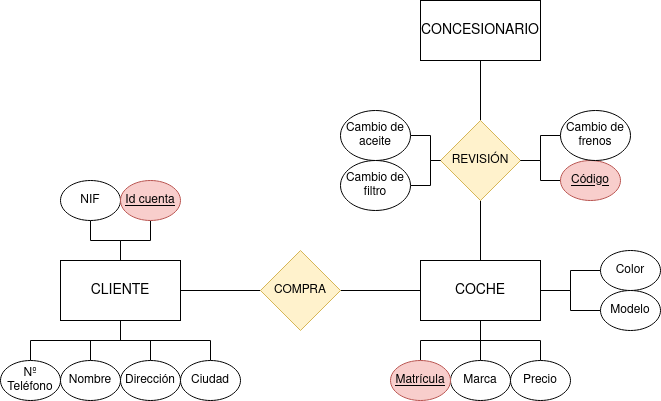

The diagram above was exported from draw.io. Its source (the exported page's mxGraphModel, read from the mxfile embedded in the PNG):
<mxGraphModel dx="1434" dy="752" grid="1" gridSize="10" guides="1" tooltips="1" connect="1" arrows="1" fold="1" page="1" pageScale="1" pageWidth="827" pageHeight="1169" math="0" shadow="0">
  <root>
    <mxCell id="0" />
    <mxCell id="1" parent="0" />
    <mxCell id="t_w9ClYHNBa6RBWwoFuC-1" value="COCHE" style="rounded=0;whiteSpace=wrap;html=1;fontSize=14;" vertex="1" parent="1">
      <mxGeometry x="470" y="480" width="120" height="60" as="geometry" />
    </mxCell>
    <mxCell id="t_w9ClYHNBa6RBWwoFuC-30" value="" style="edgeStyle=orthogonalEdgeStyle;rounded=0;orthogonalLoop=1;jettySize=auto;html=1;endArrow=none;endFill=0;" edge="1" parent="1" source="t_w9ClYHNBa6RBWwoFuC-2" target="t_w9ClYHNBa6RBWwoFuC-1">
      <mxGeometry relative="1" as="geometry" />
    </mxCell>
    <mxCell id="t_w9ClYHNBa6RBWwoFuC-2" value="Modelo" style="ellipse;whiteSpace=wrap;html=1;" vertex="1" parent="1">
      <mxGeometry x="650" y="510" width="60" height="40" as="geometry" />
    </mxCell>
    <mxCell id="t_w9ClYHNBa6RBWwoFuC-26" value="" style="edgeStyle=orthogonalEdgeStyle;rounded=0;orthogonalLoop=1;jettySize=auto;html=1;endArrow=none;endFill=0;" edge="1" parent="1" source="t_w9ClYHNBa6RBWwoFuC-3" target="t_w9ClYHNBa6RBWwoFuC-1">
      <mxGeometry relative="1" as="geometry" />
    </mxCell>
    <mxCell id="t_w9ClYHNBa6RBWwoFuC-3" value="Marca" style="ellipse;whiteSpace=wrap;html=1;" vertex="1" parent="1">
      <mxGeometry x="500" y="580" width="60" height="40" as="geometry" />
    </mxCell>
    <mxCell id="t_w9ClYHNBa6RBWwoFuC-29" value="" style="edgeStyle=orthogonalEdgeStyle;rounded=0;orthogonalLoop=1;jettySize=auto;html=1;endArrow=none;endFill=0;" edge="1" parent="1" source="t_w9ClYHNBa6RBWwoFuC-4" target="t_w9ClYHNBa6RBWwoFuC-1">
      <mxGeometry relative="1" as="geometry" />
    </mxCell>
    <mxCell id="t_w9ClYHNBa6RBWwoFuC-4" value="Precio" style="ellipse;whiteSpace=wrap;html=1;" vertex="1" parent="1">
      <mxGeometry x="560" y="580" width="60" height="40" as="geometry" />
    </mxCell>
    <mxCell id="t_w9ClYHNBa6RBWwoFuC-27" value="" style="edgeStyle=orthogonalEdgeStyle;rounded=0;orthogonalLoop=1;jettySize=auto;html=1;endArrow=none;endFill=0;" edge="1" parent="1" source="t_w9ClYHNBa6RBWwoFuC-5" target="t_w9ClYHNBa6RBWwoFuC-1">
      <mxGeometry relative="1" as="geometry" />
    </mxCell>
    <mxCell id="t_w9ClYHNBa6RBWwoFuC-5" value="Matrícula" style="ellipse;whiteSpace=wrap;html=1;fillColor=#f8cecc;strokeColor=#b85450;fontStyle=4" vertex="1" parent="1">
      <mxGeometry x="440" y="580" width="60" height="40" as="geometry" />
    </mxCell>
    <mxCell id="t_w9ClYHNBa6RBWwoFuC-24" value="" style="edgeStyle=orthogonalEdgeStyle;rounded=0;orthogonalLoop=1;jettySize=auto;html=1;endArrow=none;endFill=0;" edge="1" parent="1" source="t_w9ClYHNBa6RBWwoFuC-6" target="t_w9ClYHNBa6RBWwoFuC-1">
      <mxGeometry relative="1" as="geometry" />
    </mxCell>
    <mxCell id="t_w9ClYHNBa6RBWwoFuC-6" value="Color" style="ellipse;whiteSpace=wrap;html=1;" vertex="1" parent="1">
      <mxGeometry x="650" y="470" width="60" height="40" as="geometry" />
    </mxCell>
    <mxCell id="t_w9ClYHNBa6RBWwoFuC-7" value="CLIENTE" style="rounded=0;whiteSpace=wrap;html=1;fontSize=14;" vertex="1" parent="1">
      <mxGeometry x="110" y="480" width="120" height="60" as="geometry" />
    </mxCell>
    <mxCell id="t_w9ClYHNBa6RBWwoFuC-37" value="" style="edgeStyle=orthogonalEdgeStyle;rounded=0;orthogonalLoop=1;jettySize=auto;html=1;endArrow=none;endFill=0;" edge="1" parent="1" source="t_w9ClYHNBa6RBWwoFuC-8" target="t_w9ClYHNBa6RBWwoFuC-7">
      <mxGeometry relative="1" as="geometry" />
    </mxCell>
    <mxCell id="t_w9ClYHNBa6RBWwoFuC-8" value="NIF" style="ellipse;whiteSpace=wrap;html=1;fontStyle=0" vertex="1" parent="1">
      <mxGeometry x="110" y="400" width="60" height="40" as="geometry" />
    </mxCell>
    <mxCell id="t_w9ClYHNBa6RBWwoFuC-32" value="" style="edgeStyle=orthogonalEdgeStyle;rounded=0;orthogonalLoop=1;jettySize=auto;html=1;endArrow=none;endFill=0;" edge="1" parent="1" source="t_w9ClYHNBa6RBWwoFuC-9" target="t_w9ClYHNBa6RBWwoFuC-7">
      <mxGeometry relative="1" as="geometry" />
    </mxCell>
    <mxCell id="t_w9ClYHNBa6RBWwoFuC-9" value="Nombre" style="ellipse;whiteSpace=wrap;html=1;" vertex="1" parent="1">
      <mxGeometry x="110" y="580" width="60" height="40" as="geometry" />
    </mxCell>
    <mxCell id="t_w9ClYHNBa6RBWwoFuC-31" value="" style="edgeStyle=orthogonalEdgeStyle;rounded=0;orthogonalLoop=1;jettySize=auto;html=1;endArrow=none;endFill=0;" edge="1" parent="1" source="t_w9ClYHNBa6RBWwoFuC-10" target="t_w9ClYHNBa6RBWwoFuC-7">
      <mxGeometry relative="1" as="geometry" />
    </mxCell>
    <mxCell id="t_w9ClYHNBa6RBWwoFuC-10" value="Dirección" style="ellipse;whiteSpace=wrap;html=1;" vertex="1" parent="1">
      <mxGeometry x="170" y="580" width="60" height="40" as="geometry" />
    </mxCell>
    <mxCell id="t_w9ClYHNBa6RBWwoFuC-33" value="" style="edgeStyle=orthogonalEdgeStyle;rounded=0;orthogonalLoop=1;jettySize=auto;html=1;endArrow=none;endFill=0;" edge="1" parent="1" source="t_w9ClYHNBa6RBWwoFuC-11" target="t_w9ClYHNBa6RBWwoFuC-7">
      <mxGeometry relative="1" as="geometry" />
    </mxCell>
    <mxCell id="t_w9ClYHNBa6RBWwoFuC-11" value="Ciudad" style="ellipse;whiteSpace=wrap;html=1;" vertex="1" parent="1">
      <mxGeometry x="230" y="580" width="60" height="40" as="geometry" />
    </mxCell>
    <mxCell id="t_w9ClYHNBa6RBWwoFuC-34" value="" style="edgeStyle=orthogonalEdgeStyle;rounded=0;orthogonalLoop=1;jettySize=auto;html=1;endArrow=none;endFill=0;" edge="1" parent="1" source="t_w9ClYHNBa6RBWwoFuC-12" target="t_w9ClYHNBa6RBWwoFuC-7">
      <mxGeometry relative="1" as="geometry" />
    </mxCell>
    <mxCell id="t_w9ClYHNBa6RBWwoFuC-12" value="Nº Teléfono" style="ellipse;whiteSpace=wrap;html=1;" vertex="1" parent="1">
      <mxGeometry x="50" y="580" width="60" height="40" as="geometry" />
    </mxCell>
    <mxCell id="t_w9ClYHNBa6RBWwoFuC-36" value="" style="edgeStyle=orthogonalEdgeStyle;rounded=0;orthogonalLoop=1;jettySize=auto;html=1;endArrow=none;endFill=0;" edge="1" parent="1" source="t_w9ClYHNBa6RBWwoFuC-13" target="t_w9ClYHNBa6RBWwoFuC-7">
      <mxGeometry relative="1" as="geometry" />
    </mxCell>
    <mxCell id="t_w9ClYHNBa6RBWwoFuC-13" value="Id cuenta" style="ellipse;whiteSpace=wrap;html=1;fillColor=#f8cecc;strokeColor=#b85450;fontStyle=4" vertex="1" parent="1">
      <mxGeometry x="170" y="400" width="60" height="40" as="geometry" />
    </mxCell>
    <mxCell id="t_w9ClYHNBa6RBWwoFuC-15" value="CONCESIONARIO" style="rounded=0;whiteSpace=wrap;html=1;fontSize=14;" vertex="1" parent="1">
      <mxGeometry x="470" y="220" width="120" height="60" as="geometry" />
    </mxCell>
    <mxCell id="t_w9ClYHNBa6RBWwoFuC-19" value="" style="edgeStyle=orthogonalEdgeStyle;rounded=0;orthogonalLoop=1;jettySize=auto;html=1;endArrow=none;endFill=0;" edge="1" parent="1" source="t_w9ClYHNBa6RBWwoFuC-16" target="t_w9ClYHNBa6RBWwoFuC-1">
      <mxGeometry relative="1" as="geometry" />
    </mxCell>
    <mxCell id="t_w9ClYHNBa6RBWwoFuC-20" value="" style="edgeStyle=orthogonalEdgeStyle;rounded=0;orthogonalLoop=1;jettySize=auto;html=1;endArrow=none;endFill=0;" edge="1" parent="1" source="t_w9ClYHNBa6RBWwoFuC-16" target="t_w9ClYHNBa6RBWwoFuC-7">
      <mxGeometry relative="1" as="geometry" />
    </mxCell>
    <mxCell id="t_w9ClYHNBa6RBWwoFuC-16" value="COMPRA" style="rhombus;whiteSpace=wrap;html=1;fillColor=#fff2cc;strokeColor=#d6b656;" vertex="1" parent="1">
      <mxGeometry x="310" y="470" width="80" height="80" as="geometry" />
    </mxCell>
    <mxCell id="t_w9ClYHNBa6RBWwoFuC-21" value="" style="edgeStyle=orthogonalEdgeStyle;rounded=0;orthogonalLoop=1;jettySize=auto;html=1;endArrow=none;endFill=0;" edge="1" parent="1" source="t_w9ClYHNBa6RBWwoFuC-18" target="t_w9ClYHNBa6RBWwoFuC-15">
      <mxGeometry relative="1" as="geometry" />
    </mxCell>
    <mxCell id="t_w9ClYHNBa6RBWwoFuC-22" value="" style="edgeStyle=orthogonalEdgeStyle;rounded=0;orthogonalLoop=1;jettySize=auto;html=1;endArrow=none;endFill=0;" edge="1" parent="1" source="t_w9ClYHNBa6RBWwoFuC-18" target="t_w9ClYHNBa6RBWwoFuC-1">
      <mxGeometry relative="1" as="geometry" />
    </mxCell>
    <mxCell id="t_w9ClYHNBa6RBWwoFuC-18" value="REVISIÓN" style="rhombus;whiteSpace=wrap;html=1;fillColor=#fff2cc;strokeColor=#d6b656;" vertex="1" parent="1">
      <mxGeometry x="490" y="340" width="80" height="80" as="geometry" />
    </mxCell>
    <mxCell id="t_w9ClYHNBa6RBWwoFuC-35" value="" style="edgeStyle=orthogonalEdgeStyle;rounded=0;orthogonalLoop=1;jettySize=auto;html=1;endArrow=none;endFill=0;" edge="1" parent="1" source="t_w9ClYHNBa6RBWwoFuC-23" target="t_w9ClYHNBa6RBWwoFuC-18">
      <mxGeometry relative="1" as="geometry" />
    </mxCell>
    <mxCell id="t_w9ClYHNBa6RBWwoFuC-23" value="Código" style="ellipse;whiteSpace=wrap;html=1;fillColor=#f8cecc;strokeColor=#b85450;fontStyle=4" vertex="1" parent="1">
      <mxGeometry x="610" y="380" width="60" height="40" as="geometry" />
    </mxCell>
    <mxCell id="t_w9ClYHNBa6RBWwoFuC-44" value="" style="edgeStyle=orthogonalEdgeStyle;rounded=0;orthogonalLoop=1;jettySize=auto;html=1;endArrow=none;endFill=0;" edge="1" parent="1" source="t_w9ClYHNBa6RBWwoFuC-40" target="t_w9ClYHNBa6RBWwoFuC-18">
      <mxGeometry relative="1" as="geometry" />
    </mxCell>
    <mxCell id="t_w9ClYHNBa6RBWwoFuC-40" value="Cambio de aceite" style="ellipse;whiteSpace=wrap;html=1;" vertex="1" parent="1">
      <mxGeometry x="390" y="330" width="70" height="50" as="geometry" />
    </mxCell>
    <mxCell id="t_w9ClYHNBa6RBWwoFuC-45" value="" style="edgeStyle=orthogonalEdgeStyle;rounded=0;orthogonalLoop=1;jettySize=auto;html=1;endArrow=none;endFill=0;" edge="1" parent="1" source="t_w9ClYHNBa6RBWwoFuC-41" target="t_w9ClYHNBa6RBWwoFuC-18">
      <mxGeometry relative="1" as="geometry" />
    </mxCell>
    <mxCell id="t_w9ClYHNBa6RBWwoFuC-41" value="Cambio de filtro" style="ellipse;whiteSpace=wrap;html=1;" vertex="1" parent="1">
      <mxGeometry x="390" y="380" width="70" height="50" as="geometry" />
    </mxCell>
    <mxCell id="t_w9ClYHNBa6RBWwoFuC-43" value="" style="edgeStyle=orthogonalEdgeStyle;rounded=0;orthogonalLoop=1;jettySize=auto;html=1;endArrow=none;endFill=0;" edge="1" parent="1" source="t_w9ClYHNBa6RBWwoFuC-42" target="t_w9ClYHNBa6RBWwoFuC-18">
      <mxGeometry relative="1" as="geometry" />
    </mxCell>
    <mxCell id="t_w9ClYHNBa6RBWwoFuC-42" value="Cambio de frenos" style="ellipse;whiteSpace=wrap;html=1;" vertex="1" parent="1">
      <mxGeometry x="610" y="330" width="70" height="50" as="geometry" />
    </mxCell>
  </root>
</mxGraphModel>